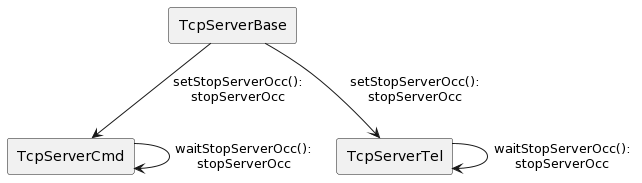

The diagram above was rendered by PlantUML. Its source (embedded in the PNG):
@startuml
skinparam linestyle ortho
rectangle "TcpServerCmd" as TSC
rectangle "TcpServerTel" as TST
rectangle "TcpServerBase" as TSB
 
TSC --> TSC: waitStopServerOcc():\nstopServerOcc
TST --> TST: waitStopServerOcc():\nstopServerOcc
TSB --> TSC: setStopServerOcc():\nstopServerOcc
TSB --> TST: setStopServerOcc():\nstopServerOcc
@enduml